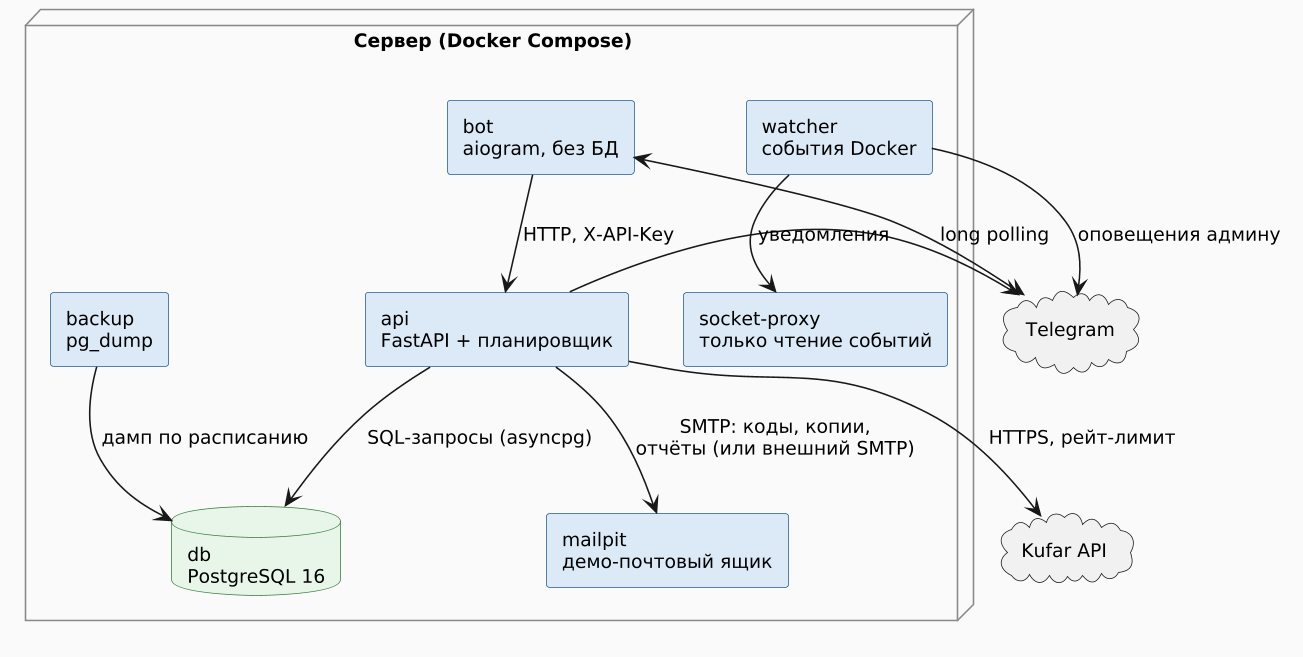

The diagram above was rendered by PlantUML. Its source (embedded in the PNG):
@startuml
skinparamlocked dpi 150
skinparam defaultFontName DejaVu Sans
skinparam defaultFontSize 12
skinparam shadowing false
skinparam backgroundColor white
skinparam componentStyle rectangle
skinparam component {
  BackgroundColor #DCE9F7
  BorderColor #2C5F8D
}
skinparam database {
  BackgroundColor #E8F5E9
  BorderColor #3C7D40
}
skinparam node {
  BackgroundColor #FAFAFA
  BorderColor #888888
}

cloud "Telegram" as TG
cloud "Kufar API" as KUFAR

node "Сервер (Docker Compose)" {
  component "bot\naiogram, без БД" as BOT
  component "api\nFastAPI + планировщик" as API
  database "db\nPostgreSQL 16" as DB
  component "backup\npg_dump" as BACKUP
  component "watcher\nсобытия Docker" as WATCH
  component "socket-proxy\nтолько чтение событий" as PROXY
  component "mailpit\nдемо-почтовый ящик" as MAIL
}

TG <--> BOT : long polling
BOT --> API : HTTP, X-API-Key
API --> DB : SQL-запросы (asyncpg)
API --> KUFAR : HTTPS, рейт-лимит
API --> TG : уведомления
API --> MAIL : SMTP: коды, копии,\nотчёты (или внешний SMTP)
BACKUP --> DB : дамп по расписанию
WATCH --> PROXY
WATCH --> TG : оповещения админу
@enduml